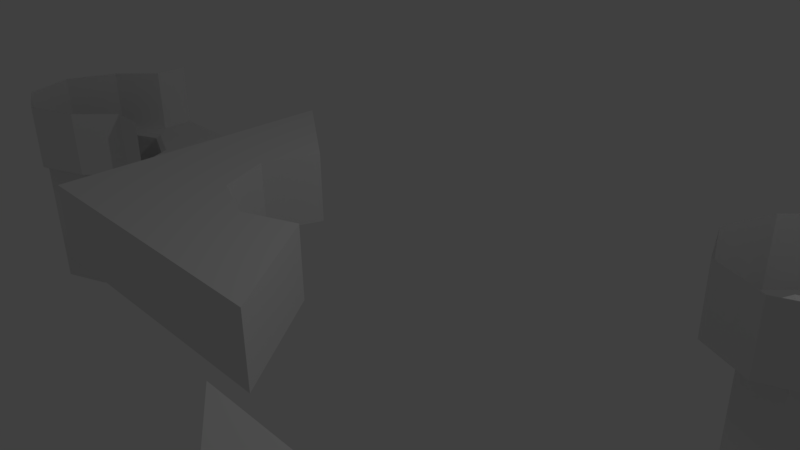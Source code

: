# Source: cornerPocket_easy_2x2.blend  (saved by Blender 2.78.0; exported with 4.5.12 LTS)
import bpy
from mathutils import Matrix  # noqa: F401  (used for matrix-valued properties, if any)

bpy.ops.wm.read_factory_settings(use_empty=True)
scene = bpy.context.scene
scene.name = 'Scene'

# ---- collections
col_collection_1 = bpy.data.collections.new('Collection 1'); scene.collection.children.link(col_collection_1)

# ---- world
world_world = bpy.data.worlds.new('World'); scene.world = world_world
world_world.color = (0.05088, 0.05088, 0.05088)
world_world.use_sun_shadow = False
world_world.sun_shadow_jitter_overblur = 0.0
world_world.cycles.sampling_method = 'MANUAL'

# ---- cameras
cam_camera = bpy.data.cameras.new('Camera')
cam_camera.clip_end = 100.0
cam_camera.lens = 35.0
cam_camera.sensor_width = 32.0
cam_camera.sensor_height = 18.0
cam_camera.ortho_scale = 7.314
cam_camera.dof.focus_distance = 0.0
cam_camera.dof.aperture_fstop = 128.0

# ---- lights
light_lamp = bpy.data.lights.new('Lamp', 'POINT')
light_lamp.transmission_factor = 0.0
light_lamp.cutoff_distance = 30.0
light_lamp.energy = 100.0
light_lamp.shadow_buffer_clip_start = 1.001
light_lamp.shadow_soft_size = 0.1
light_lamp.shadow_maximum_resolution = 0.006
light_lamp.use_absolute_resolution = True

# ---- meshes
me_plane_011 = bpy.data.meshes.new('Plane.011')
me_plane_011.from_pydata([(1.0, -1.0, 0.0), (-1.0, 1.0, 0.0), (-1.52, -0.03359, 0.0), (-0.03359, -1.52, 0.0), (-3.0, 1.0, 1.0), (-3.0, 1.0, 0.0), (1.0, -3.0, 1.0), (1.0, -3.0, 0.0), (-0.03359, -1.52, 1.0), (-1.52, -0.03359, 1.0), (1.0, -1.0, 1.0), (-1.0, 0.4959, 0.0), (-1.0, 1.0, 1.0), (-1.0, 0.4959, 1.0), (0.4959, -1.0, 0.0), (0.4959, -1.0, 1.0)], [], [(14, 3, 8, 15), (12, 1, 5, 4), (0, 10, 6, 7), (12, 4, 9, 13), (10, 15, 8, 6), (3, 7, 6, 8), (4, 5, 2, 9), (0, 14, 15, 10), (11, 1, 12, 13), (2, 11, 13, 9), (0, 7, 3, 14), (1, 11, 2, 5)])
me_plane_011.use_remesh_preserve_volume = False
me_plane_011.use_remesh_preserve_attributes = False
me_plane_011.use_mirror_vertex_groups = False
me_plane_011.update()
me_plane_010 = bpy.data.meshes.new('Plane.010')
me_plane_010.from_pydata([(1.0, -1.0, 0.0), (-1.0, 1.0, 0.0), (-1.52, -0.03359, 0.0), (-0.03359, -1.52, 0.0), (-0.7768, -1.818, 0.0), (-1.818, -0.7768, 0.0), (-1.513, -1.513, 0.0), (-0.03359, -1.52, 1.0), (-1.52, -0.03359, 1.0), (1.0, -1.0, 1.0), (-0.7768, -1.818, 1.0), (-1.818, -0.7768, 1.0), (-1.513, -1.513, 1.0), (-1.0, 0.4959, 0.0), (-1.0, 1.0, 1.0), (-1.0, 0.4959, 1.0), (0.4959, -1.0, 0.0), (0.4959, -1.0, 1.0)], [], [(16, 3, 7, 17), (6, 5, 11, 12), (5, 2, 8, 11), (3, 4, 10, 7), (4, 6, 12, 10), (0, 16, 17, 9), (13, 1, 14, 15), (2, 13, 15, 8)])
me_plane_010.use_remesh_preserve_volume = False
me_plane_010.use_remesh_preserve_attributes = False
me_plane_010.use_mirror_vertex_groups = False
me_plane_010.update()
me_plane_009 = bpy.data.meshes.new('Plane.009')
me_plane_009.from_pydata([(1.0, -1.0, 0.0), (-1.0, 1.0, 0.0), (1.0, 1.0, 0.0), (-1.52, -0.03359, 0.0), (-0.03359, -1.52, 0.0), (1.0, 0.0, 0.0), (0.0, 1.0, 0.0), (-0.02679, -0.02679, 0.0), (-0.7768, 0.2646, 0.0), (0.2646, -0.7768, 0.0), (-0.04039, -0.04039, 0.0), (-1.0, 0.4959, 0.0), (0.4959, -1.0, 0.0), (1.0, -1.0, -1.0), (-1.0, 1.0, -1.0), (1.0, 1.0, -1.0), (-1.52, -0.03359, -1.0), (-0.03359, -1.52, -1.0), (1.0, 0.0, -1.0), (0.0, 1.0, -1.0), (-0.7768, 0.2646, -1.0), (0.2646, -0.7768, -1.0), (-0.04039, -0.04039, -1.0), (-1.0, 0.4959, -1.0), (0.4959, -1.0, -1.0)], [], [(7, 5, 2, 6), (9, 4, 12), (5, 7, 10, 9, 12, 0), (3, 8, 11), (1, 11, 8, 10, 7, 6), (12, 4, 17, 24), (3, 11, 23, 16), (5, 0, 13, 18), (0, 12, 24, 13), (10, 8, 20, 22), (8, 3, 16, 20), (6, 2, 15, 19), (2, 5, 18, 15), (9, 10, 22, 21), (11, 1, 14, 23), (1, 6, 19, 14), (4, 9, 21, 17), (15, 18, 13, 24, 17, 21, 22, 20, 16, 23, 14, 19)])
me_plane_009.use_remesh_preserve_volume = False
me_plane_009.use_remesh_preserve_attributes = False
me_plane_009.use_mirror_vertex_groups = False
me_plane_009.update()
me_plane_007 = bpy.data.meshes.new('Plane.007')
me_plane_007.from_pydata([(1.0, -1.0, 0.0), (-1.0, 1.0, 0.0), (1.0, 1.0, 0.0), (-1.52, -0.03359, 0.0), (-0.03359, -1.52, 0.0), (1.0, 0.0, 0.0), (0.0, 1.0, 0.0), (-0.02679, -0.02679, 0.0), (-0.7768, 0.2646, 0.0), (0.2646, -0.7768, 0.0), (-0.04039, -0.04039, 0.0), (-1.0, 0.4959, 0.0), (0.4959, -1.0, 0.0)], [], [(7, 5, 2, 6), (9, 4, 12), (5, 7, 10, 9, 12, 0), (3, 8, 11), (1, 11, 8, 10, 7, 6)])
me_plane_007.use_remesh_preserve_volume = False
me_plane_007.use_remesh_preserve_attributes = False
me_plane_007.use_mirror_vertex_groups = False
me_plane_007.update()
me_plane_000 = bpy.data.meshes.new('Plane.000')
me_plane_000.from_pydata([(-1.52, -0.03359, 0.0), (-0.03359, -1.52, 0.0), (-0.7768, -1.818, 0.0), (-1.818, -0.7768, 0.0), (-1.513, -1.513, 0.0), (-1.52, -0.03359, 1.0), (-0.03359, -1.52, 1.0), (-0.7768, -1.818, 1.0), (-1.818, -0.7768, 1.0), (-1.513, -1.513, 1.0), (-3.0, 1.0, 0.0), (-3.0, 1.0, 1.0), (1.0, -3.0, 0.0), (1.0, -3.0, 1.0), (-3.0, -3.0, 0.0), (-3.0, -3.0, 1.0)], [], [(4, 3, 8, 9), (3, 0, 5, 8), (1, 2, 7, 6), (2, 4, 9, 7), (11, 10, 14, 15), (13, 15, 14, 12), (1, 6, 13, 12), (11, 15, 13, 6, 7, 9, 8, 5), (5, 0, 10, 11), (10, 0, 3, 4, 2, 1, 12, 14)])
me_plane_000.use_remesh_preserve_volume = False
me_plane_000.use_remesh_preserve_attributes = False
me_plane_000.use_mirror_vertex_groups = False
me_plane_000.update()
me_plane_008 = bpy.data.meshes.new('Plane.008')
me_plane_008.from_pydata([(-1.52, -0.03359, 0.0), (-0.03359, -1.52, 0.0), (-0.7768, -0.7768, -2.0), (-0.7768, 0.1835, -2.0), (-0.7768, -1.737, -2.0), (0.1835, -0.7768, -2.0), (-1.737, -0.7768, -2.0), (-0.09779, -1.456, -2.0), (-0.09779, -0.09779, -2.0), (-1.456, -0.09779, -2.0), (-1.456, -1.456, -2.0), (-0.7768, -1.737, -0.05), (-0.7768, -1.818, 0.0), (-0.7768, 0.2646, 0.0), (-0.7768, 0.1835, -0.05), (-1.737, -0.7768, -0.05), (-1.818, -0.7768, 0.0), (0.2646, -0.7768, 0.0), (0.1835, -0.7768, -0.05), (-0.09779, -0.09779, -0.05), (-0.04039, -0.04039, 0.0), (-0.09779, -1.456, -0.05), (-1.513, -1.513, 0.0), (-1.456, -1.456, -0.05), (-1.456, -0.09779, -0.05), (-1.513, -1.513, -2.5), (-0.04039, -0.04039, -2.5), (0.2646, -0.7768, -2.5), (-1.818, -0.7768, -2.5), (-0.7768, 0.2646, -2.5), (-0.7768, -1.818, -2.5), (-0.03359, -1.52, -2.5), (-1.52, -0.03359, -2.5)], [], [(2, 3, 9), (2, 6, 10), (15, 23, 10, 6), (11, 21, 7, 4), (18, 19, 8, 5), (21, 18, 5, 7), (2, 5, 8), (23, 11, 4, 10), (14, 24, 9, 3), (19, 14, 3, 8), (6, 2, 9), (5, 2, 7), (2, 4, 7), (3, 2, 8), (4, 2, 10), (24, 15, 6, 9), (1, 17, 18, 21), (20, 13, 14, 19), (24, 14, 13, 0), (23, 15, 16, 22), (17, 20, 19, 18), (12, 1, 21, 11), (11, 23, 22, 12), (15, 24, 0, 16), (29, 26, 27, 31, 30, 25, 28, 32), (20, 17, 27, 26), (13, 20, 26, 29), (1, 12, 30, 31), (16, 0, 32, 28), (22, 16, 28, 25), (0, 13, 29, 32), (12, 22, 25, 30), (17, 1, 31, 27)])
me_plane_008.use_remesh_preserve_volume = False
me_plane_008.use_remesh_preserve_attributes = False
me_plane_008.use_mirror_vertex_groups = False
me_plane_008.update()
me_plane_005 = bpy.data.meshes.new('Plane.005')
me_plane_005.from_pydata([(-1.52, -0.03359, 0.0), (-0.03359, -1.52, 0.0), (-0.7768, -0.7768, -2.0), (-0.7768, 0.1835, -2.0), (-0.7768, -1.737, -2.0), (0.1835, -0.7768, -2.0), (-1.737, -0.7768, -2.0), (-0.09779, -1.456, -2.0), (-0.09779, -0.09779, -2.0), (-1.456, -0.09779, -2.0), (-1.456, -1.456, -2.0), (-0.7768, -1.737, -0.05), (-0.7768, -1.818, 0.0), (-0.7768, 0.2646, 0.0), (-0.7768, 0.1835, -0.05), (-1.737, -0.7768, -0.05), (-1.818, -0.7768, 0.0), (0.2646, -0.7768, 0.0), (0.1835, -0.7768, -0.05), (-0.09779, -0.09779, -0.05), (-0.04039, -0.04039, 0.0), (-0.09779, -1.456, -0.05), (-1.513, -1.513, 0.0), (-1.456, -1.456, -0.05), (-1.456, -0.09779, -0.05)], [], [(2, 3, 9), (2, 6, 10), (15, 23, 10, 6), (11, 21, 7, 4), (18, 19, 8, 5), (21, 18, 5, 7), (2, 5, 8), (23, 11, 4, 10), (14, 24, 9, 3), (19, 14, 3, 8), (6, 2, 9), (5, 2, 7), (2, 4, 7), (3, 2, 8), (4, 2, 10), (24, 15, 6, 9), (1, 17, 18, 21), (20, 13, 14, 19), (24, 14, 13, 0), (23, 15, 16, 22), (17, 20, 19, 18), (12, 1, 21, 11), (11, 23, 22, 12), (15, 24, 0, 16)])
me_plane_005.use_remesh_preserve_volume = False
me_plane_005.use_remesh_preserve_attributes = False
me_plane_005.use_mirror_vertex_groups = False
me_plane_005.update()
me_plane_003 = bpy.data.meshes.new('Plane.003')
me_plane_003.from_pydata([(1.0, -1.0, 0.0), (-1.0, 1.0, 0.0), (1.0, 1.0, 0.0), (-1.52, -0.03359, 0.0), (-0.03359, -1.52, 0.0), (1.0, 0.0, 0.0), (0.0, 1.0, 0.0), (-0.02679, -0.02679, 0.0), (-0.7768, -0.7768, -2.0), (-0.7768, 0.1835, -2.0), (-0.7768, -1.737, -2.0), (0.1835, -0.7768, -2.0), (-1.737, -0.7768, -2.0), (-0.09779, -1.456, -2.0), (-0.09779, -0.09779, -2.0), (-1.456, -0.09779, -2.0), (-1.456, -1.456, -2.0), (-0.7768, -1.737, -0.05), (-0.7768, -1.818, 0.0), (-0.7768, 0.2646, 0.0), (-0.7768, 0.1835, -0.05), (-1.737, -0.7768, -0.05), (-1.818, -0.7768, 0.0), (0.2646, -0.7768, 0.0), (0.1835, -0.7768, -0.05), (-0.09779, -0.09779, -0.05), (-0.04039, -0.04039, 0.0), (-0.09779, -1.456, -0.05), (-1.513, -1.513, 0.0), (-1.456, -1.456, -0.05), (-1.456, -0.09779, -0.05), (-0.03359, -1.52, 1.0), (-1.52, -0.03359, 1.0), (1.0, -1.0, 1.0), (-0.7768, -1.818, 1.0), (-1.818, -0.7768, 1.0), (-1.513, -1.513, 1.0), (-1.0, 0.4959, 0.0), (-1.0, 1.0, 1.0), (-1.0, 0.4959, 1.0), (0.4959, -1.0, 0.0), (0.4959, -1.0, 1.0)], [], [(7, 5, 2, 6), (8, 9, 15), (8, 12, 16), (23, 4, 40), (21, 29, 16, 12), (17, 27, 13, 10), (24, 25, 14, 11), (27, 24, 11, 13), (8, 11, 14), (29, 17, 10, 16), (20, 30, 15, 9), (40, 4, 31, 41), (25, 20, 9, 14), (12, 8, 15), (11, 8, 13), (8, 10, 13), (9, 8, 14), (10, 8, 16), (30, 21, 12, 15), (5, 7, 26, 23, 40, 0), (26, 19, 20, 25), (29, 21, 22, 28), (23, 26, 25, 24), (18, 4, 27, 17), (17, 29, 28, 18), (21, 30, 3, 22), (28, 22, 35, 36), (22, 3, 32, 35), (4, 18, 34, 31), (18, 28, 36, 34), (0, 40, 41, 33), (3, 19, 37), (1, 37, 19, 26, 7, 6), (20, 19, 3, 30), (37, 1, 38, 39), (3, 37, 39, 32), (23, 24, 27, 4)])
me_plane_003.use_remesh_preserve_volume = False
me_plane_003.use_remesh_preserve_attributes = False
me_plane_003.use_mirror_vertex_groups = False
me_plane_003.update()

# ---- objects
ob_pocketsidecollision = bpy.data.objects.new('pocketSideCollision', me_plane_011)
ob_pockettopwall = bpy.data.objects.new('pocketTopWall', me_plane_010)
ob_pocketfloorcollision = bpy.data.objects.new('pocketFloorCollision', me_plane_009)
ob_pocketfloor01 = bpy.data.objects.new('pocketFloor01', me_plane_007)
ob_pocketendcollision = bpy.data.objects.new('pocketEndCollision', me_plane_000)
ob_pocketholecollision = bpy.data.objects.new('pocketHoleCollision', me_plane_008)
ob_pockethole = bpy.data.objects.new('pocketHole', me_plane_005)
ob_pocketmaster = bpy.data.objects.new('pocketMaster', me_plane_003)
ob_lamp = bpy.data.objects.new('Lamp', light_lamp)
ob_camera = bpy.data.objects.new('Camera', cam_camera)

# ---- transforms, parenting, visibility, modifiers, constraints
ob_pocketsidecollision.location = (5.074, -4.666, 0.0)
ob_pocketsidecollision.lineart.crease_threshold = 0.0
ob_pockettopwall.location = (5.404, 2.726, 0.0)
ob_pockettopwall.lineart.crease_threshold = 0.0
ob_pocketfloorcollision.location = (6.079, -4.678, 0.0)
ob_pocketfloorcollision.lineart.crease_threshold = 0.0
ob_pocketfloor01.location = (6.419, 3.166, 0.0)
ob_pocketfloor01.lineart.crease_threshold = 0.0
ob_pocketendcollision.location = (0.3123, 0.1835, 0.0)
ob_pocketendcollision.lineart.crease_threshold = 0.0
ob_pocketholecollision.location = (5.439, -3.495, 0.0)
ob_pocketholecollision.lineart.crease_threshold = 0.0
ob_pockethole.location = (5.722, 2.894, 0.0)
ob_pockethole.lineart.crease_threshold = 0.0
ob_pocketmaster.location = (-5.115, 0.0, 0.0)
ob_pocketmaster.lineart.crease_threshold = 0.0
ob_lamp.location = (4.076, 1.005, 5.904)
ob_lamp.rotation_euler = (0.6503, 0.05522, 1.866)
ob_lamp.lock_rotations_4d = False
ob_lamp.empty_display_type = 'ARROWS'
ob_lamp.color = (0.0, 0.0, 0.0, 0.0)
ob_lamp.lineart.crease_threshold = 0.0
ob_camera.location = (7.481, -6.508, 5.344)
ob_camera.rotation_euler = (1.109, 0.01082, 0.8149)
ob_camera.lock_rotations_4d = False
ob_camera.empty_display_type = 'ARROWS'
ob_camera.color = (0.0, 0.0, 0.0, 0.0)
ob_camera.display_type = 'WIRE'
ob_camera.lineart.crease_threshold = 0.0

# ---- collection membership
col_collection_1.objects.link(ob_pocketsidecollision)
col_collection_1.objects.link(ob_pockettopwall)
col_collection_1.objects.link(ob_pocketfloorcollision)
col_collection_1.objects.link(ob_pocketfloor01)
col_collection_1.objects.link(ob_pocketendcollision)
col_collection_1.objects.link(ob_pocketholecollision)
col_collection_1.objects.link(ob_pockethole)
col_collection_1.objects.link(ob_pocketmaster)
col_collection_1.objects.link(ob_lamp)
col_collection_1.objects.link(ob_camera)

# ---- scene / render settings (as saved in the file)
scene.camera = ob_camera
scene.frame_start = 1; scene.frame_end = 250; scene.frame_set(1)
scene.render.engine = 'BLENDER_EEVEE_NEXT'
scene.render.resolution_percentage = 50
scene.render.dither_intensity = 0.0
scene.cycles.use_denoising = False
scene.cycles.samples = 128
scene.cycles.sampling_pattern = 'TABULATED_SOBOL'
scene.cycles.light_sampling_threshold = 0.0
scene.cycles.use_adaptive_sampling = False
scene.cycles.use_light_tree = False
scene.cycles.blur_glossy = 0.0
scene.cycles.sample_clamp_indirect = 0.0
scene.view_settings.view_transform = 'Standard'
bpy.context.view_layer.update()
